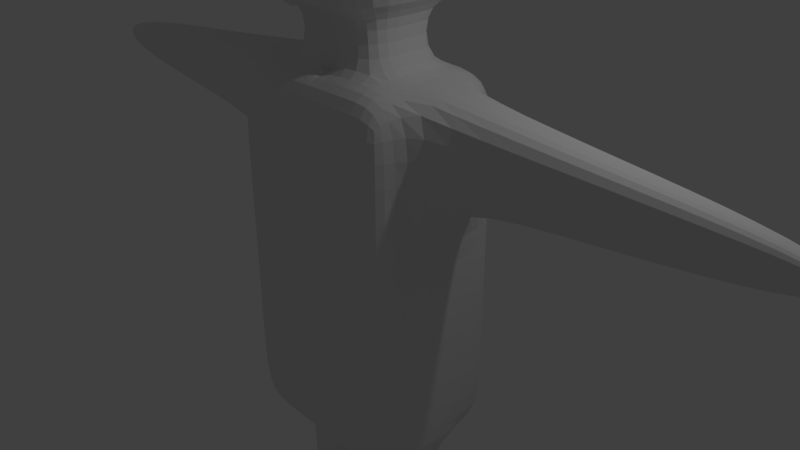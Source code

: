 # Source: 016_003.blend  (saved by Blender 2.79.0; exported with 4.5.12 LTS)
import bpy
from mathutils import Matrix  # noqa: F401  (used for matrix-valued properties, if any)

bpy.ops.wm.read_factory_settings(use_empty=True)
scene = bpy.context.scene
scene.name = 'Scene'

# ---- collections
col_collection_1 = bpy.data.collections.new('Collection 1'); scene.collection.children.link(col_collection_1)

# ---- world
world_world = bpy.data.worlds.new('World'); scene.world = world_world
world_world.color = (0.05088, 0.05088, 0.05088)
world_world.use_sun_shadow = False
world_world.sun_shadow_jitter_overblur = 0.0
world_world.cycles.sampling_method = 'MANUAL'

# ---- cameras
cam_camera = bpy.data.cameras.new('Camera')
cam_camera.clip_end = 100.0
cam_camera.lens = 35.0
cam_camera.sensor_width = 32.0
cam_camera.sensor_height = 18.0
cam_camera.ortho_scale = 7.314
cam_camera.dof.focus_distance = 0.0
cam_camera.dof.aperture_fstop = 128.0

# ---- lights
light_lamp = bpy.data.lights.new('Lamp', 'POINT')
light_lamp.transmission_factor = 0.0
light_lamp.cutoff_distance = 30.0
light_lamp.energy = 100.0
light_lamp.shadow_buffer_clip_start = 1.001
light_lamp.shadow_soft_size = 0.1
light_lamp.shadow_maximum_resolution = 0.006
light_lamp.use_absolute_resolution = True

# ---- meshes
me_x = bpy.data.meshes.new('立方体')
me_x.from_pydata([(1.0, -1.0, -1.0), (1.0, -1.0, 1.0), (1.0, 1.0, -1.0), (1.0, 1.0, 1.0), (1.0, 1.0, 0.0), (1.0, 0.0, -1.0), (1.0, 0.0, 1.0), (1.0, -1.0, 0.0), (1.0, 0.0, 0.0), (0.5, 1.0, 1.0), (1.0, 1.0, -0.5), (1.0, 0.5, -1.0), (1.0, -0.5, 1.0), (1.0, -1.0, -0.5), (0.5, -1.0, -1.0), (0.5, 1.0, -1.0), (1.0, 1.0, 0.5), (1.0, -0.5, -1.0), (1.0, -1.0, 0.5), (0.5, -1.0, 1.0), (0.8177, -0.3177, -1.82), (0.5, -1.0, 0.0), (1.0, -0.5, 0.0), (1.0, 0.5, 0.0), (1.0, 0.0, -0.5), (1.0, 0.0, 0.5), (0.5, 1.0, 0.0), (0.5, 1.0, -0.5), (1.0, 0.5, 0.5), (1.0, 0.5, -0.5), (1.0, -0.5, -0.5), (0.5, -1.0, 0.5), (0.5, -1.0, -0.5), (0.5, 0.5, -1.0), (4.455, -0.1097, 0.6952), (4.455, 0.1097, 0.6952), (4.455, 0.0, 0.6952), (4.455, -0.1097, 0.8048), (0.5, -0.5, -1.0), (4.455, 0.0, 0.8048), (1.0, -0.5, 0.5), (0.5, 1.0, 0.5), (4.455, 0.1097, 0.8048), (1.0, 0.5, 1.0), (2.366, 0.3511, 0.9256), (2.366, 0.0, 0.9256), (2.366, -0.3511, 0.9256), (2.366, 0.0, 0.5744), (2.366, 0.3511, 0.5744), (2.366, -0.3511, 0.5744), (3.544, 0.251, 0.8755), (3.544, 0.0, 0.8755), (3.544, -0.251, 0.8755), (3.544, 0.0, 0.6245), (3.544, 0.251, 0.6245), (3.544, -0.251, 0.6245), (0.8177, -0.3177, -1.0), (0.8177, 0.0, -1.0), (0.1823, 0.3177, -1.0), (0.1823, 0.0, -1.0), (0.8177, -0.3177, -2.474), (0.8177, 0.3177, -1.0), (0.1823, -0.3177, -1.0), (0.5, 0.3177, -1.0), (0.5, -0.3177, -1.0), (0.8177, 0.0, -1.82), (0.1823, 0.3177, -1.82), (0.1823, 0.0, -1.82), (0.8177, -0.3177, -2.607), (0.8177, 0.3177, -1.82), (0.1823, -0.3177, -1.82), (0.5, 0.3177, -1.82), (0.5, -0.3177, -1.82), (0.8177, 0.0, -2.474), (0.1823, 0.3177, -2.474), (0.1823, 0.0, -2.474), (0.8177, 0.3177, -2.474), (0.1823, -0.3177, -2.474), (0.5, 0.3177, -2.474), (0.5, -0.3177, -2.474), (0.8177, 0.0, -2.607), (0.1823, 0.3177, -2.607), (0.1823, 0.0, -2.607), (0.5, 0.0, -2.607), (0.8177, 0.3177, -2.607), (0.1823, -0.3177, -2.607), (0.5, 0.3177, -2.607), (0.5, -0.3177, -2.607), (0.8177, -0.9979, -2.607), (0.8177, -0.9979, -2.474), (0.5, -0.9979, -2.474), (0.5, -0.9979, -2.607), (0.1823, -0.9979, -2.474), (0.1823, -0.9979, -2.607), (0.5, 0.0, 1.0), (0.5, 0.5, 1.0), (0.5, -0.5, 1.0), (0.5, 0.0, 1.326), (0.5, 0.5, 1.326), (0.5, -0.5, 1.326), (0.848, 0.0, 1.326), (0.848, 1.196, 1.326), (0.848, -1.196, 1.326), (0.848, 0.0, 2.35), (0.848, 1.196, 2.35), (0.848, -1.196, 2.35), (-1.0, -1.0, -1.0), (-1.0, -1.0, 1.0), (-1.0, 1.0, -1.0), (-1.0, 1.0, 1.0), (0.0, 1.0, -1.0), (0.0, 1.0, 1.0), (-1.0, 1.0, 0.0), (-1.0, 0.0, -1.0), (-1.0, 0.0, 1.0), (-1.0, -1.0, 0.0), (0.0, -1.0, -1.0), (0.0, -1.0, 1.0), (0.0, 0.0, -1.0), (0.0, -1.0, 0.0), (-1.0, 0.0, 0.0), (0.0, 1.0, 0.0), (-0.5, 1.0, 1.0), (-1.0, 1.0, -0.5), (-1.0, 0.5, -1.0), (-1.0, -0.5, 1.0), (-1.0, -1.0, -0.5), (-0.5, -1.0, -1.0), (-0.5, 1.0, -1.0), (-1.0, 1.0, 0.5), (-1.0, -0.5, -1.0), (-1.0, -1.0, 0.5), (-0.5, -1.0, 1.0), (0.0, -0.5, 1.0), (0.0, 0.5, 1.0), (0.0, -0.5, -1.0), (0.0, 0.5, -1.0), (-0.8177, -0.3177, -1.82), (-0.5, -1.0, 0.0), (0.0, -1.0, -0.5), (0.0, -1.0, 0.5), (-1.0, -0.5, 0.0), (-1.0, 0.5, 0.0), (-1.0, 0.0, -0.5), (-1.0, 0.0, 0.5), (-0.5, 1.0, 0.0), (0.0, 1.0, -0.5), (0.0, 1.0, 0.5), (-0.5, 1.0, -0.5), (-1.0, 0.5, 0.5), (-1.0, 0.5, -0.5), (-1.0, -0.5, -0.5), (-0.5, -1.0, 0.5), (-0.5, -1.0, -0.5), (-0.5, 0.5, -1.0), (-4.455, -0.1097, 0.6952), (-4.455, 0.1097, 0.6952), (-4.455, 0.0, 0.6952), (-4.455, -0.1097, 0.8048), (-0.5, -0.5, -1.0), (-4.455, 0.0, 0.8048), (-1.0, -0.5, 0.5), (-0.5, 1.0, 0.5), (-4.455, 0.1097, 0.8048), (-1.0, 0.5, 1.0), (-2.366, 0.3511, 0.9256), (-2.366, 0.0, 0.9256), (-2.366, -0.3511, 0.9256), (-2.366, 0.0, 0.5744), (-2.366, 0.3511, 0.5744), (-2.366, -0.3511, 0.5744), (-3.544, 0.251, 0.8755), (-3.544, 0.0, 0.8755), (-3.544, -0.251, 0.8755), (-3.544, 0.0, 0.6245), (-3.544, 0.251, 0.6245), (-3.544, -0.251, 0.6245), (-0.8177, -0.3177, -1.0), (-0.8177, 0.0, -1.0), (-0.1823, 0.3177, -1.0), (-0.1823, 0.0, -1.0), (-0.8177, -0.3177, -2.474), (-0.8177, 0.3177, -1.0), (-0.1823, -0.3177, -1.0), (-0.5, 0.3177, -1.0), (-0.5, -0.3177, -1.0), (-0.8177, 0.0, -1.82), (-0.1823, 0.3177, -1.82), (-0.1823, 0.0, -1.82), (-0.8177, -0.3177, -2.607), (-0.8177, 0.3177, -1.82), (-0.1823, -0.3177, -1.82), (-0.5, 0.3177, -1.82), (-0.5, -0.3177, -1.82), (-0.8177, 0.0, -2.474), (-0.1823, 0.3177, -2.474), (-0.1823, 0.0, -2.474), (-0.8177, 0.3177, -2.474), (-0.1823, -0.3177, -2.474), (-0.5, 0.3177, -2.474), (-0.5, -0.3177, -2.474), (-0.8177, 0.0, -2.607), (-0.1823, 0.3177, -2.607), (-0.1823, 0.0, -2.607), (-0.5, 0.0, -2.607), (-0.8177, 0.3177, -2.607), (-0.1823, -0.3177, -2.607), (-0.5, 0.3177, -2.607), (-0.5, -0.3177, -2.607), (-0.8177, -0.9979, -2.607), (-0.8177, -0.9979, -2.474), (-0.5, -0.9979, -2.474), (-0.5, -0.9979, -2.607), (-0.1823, -0.9979, -2.474), (-0.1823, -0.9979, -2.607), (0.0, 0.0, 1.0), (-0.5, 0.0, 1.0), (-0.5, 0.5, 1.0), (-0.5, -0.5, 1.0), (0.0, 0.5, 1.326), (0.0, -0.5, 1.326), (-0.5, 0.0, 1.326), (-0.5, 0.5, 1.326), (-0.5, -0.5, 1.326), (0.0, 1.196, 1.326), (0.0, 0.0, 1.326), (0.0, -1.196, 1.326), (-0.848, 0.0, 1.326), (-0.848, 1.196, 1.326), (-0.848, -1.196, 1.326), (0.0, 1.196, 2.35), (0.0, 0.0, 2.35), (0.0, -1.196, 2.35), (-0.848, 0.0, 2.35), (-0.848, 1.196, 2.35), (-0.848, -1.196, 2.35)], [], [(41, 9, 3, 16), (40, 12, 1, 18), (38, 17, 0, 14), (96, 133, 117, 19), (50, 51, 39, 42), (17, 38, 64, 56), (32, 21, 119, 139), (31, 19, 117, 140), (30, 22, 7, 13), (29, 23, 8, 24), (27, 26, 4, 10), (35, 42, 39, 36), (36, 39, 37, 34), (15, 27, 10, 2), (110, 146, 27, 15), (146, 121, 26, 27), (23, 28, 25, 8), (4, 16, 28, 23), (16, 3, 43, 28), (11, 29, 24, 5), (2, 10, 29, 11), (10, 4, 23, 29), (17, 30, 13, 0), (5, 24, 30, 17), (24, 8, 22, 30), (21, 31, 140, 119), (7, 18, 31, 21), (18, 1, 19, 31), (14, 32, 139, 116), (0, 13, 32, 14), (13, 7, 21, 32), (52, 55, 34, 37), (11, 5, 57, 61), (110, 15, 33, 136), (15, 2, 11, 33), (55, 53, 36, 34), (43, 95, 94, 6), (3, 9, 95, 43), (9, 111, 134, 95), (12, 96, 19, 1), (6, 94, 96, 12), (135, 38, 14, 116), (5, 17, 56, 57), (135, 118, 59, 62), (54, 50, 42, 35), (22, 40, 18, 7), (8, 25, 40, 22), (26, 41, 16, 4), (121, 147, 41, 26), (147, 111, 9, 41), (25, 28, 48, 47), (40, 25, 47, 49), (44, 45, 51, 50), (48, 44, 50, 54), (6, 12, 46, 45), (12, 40, 49, 46), (28, 43, 44, 48), (43, 6, 45, 44), (51, 52, 37, 39), (53, 54, 35, 36), (49, 47, 53, 55), (47, 48, 54, 53), (45, 46, 52, 51), (46, 49, 55, 52), (62, 59, 67, 70), (63, 61, 69, 71), (64, 62, 70, 72), (59, 58, 66, 67), (136, 33, 63, 58), (38, 135, 62, 64), (118, 136, 58, 59), (33, 11, 61, 63), (72, 70, 77, 79), (67, 66, 74, 75), (69, 65, 73, 76), (66, 71, 78, 74), (56, 64, 72, 20), (57, 56, 20, 65), (58, 63, 71, 66), (61, 57, 65, 69), (76, 73, 80, 84), (74, 78, 86, 81), (73, 60, 68, 80), (77, 85, 93, 92), (71, 69, 76, 78), (70, 67, 75, 77), (20, 72, 79, 60), (65, 20, 60, 73), (86, 84, 80, 83), (81, 86, 83, 82), (82, 83, 87, 85), (83, 80, 68, 87), (75, 74, 81, 82), (60, 79, 90, 89), (78, 76, 84, 86), (77, 75, 82, 85), (89, 90, 91, 88), (90, 92, 93, 91), (87, 68, 88, 91), (79, 77, 92, 90), (68, 60, 89, 88), (85, 87, 91, 93), (96, 94, 97, 99), (220, 99, 102, 226), (94, 95, 98, 97), (133, 96, 99, 220), (95, 134, 219, 98), (101, 224, 230, 104), (226, 102, 105, 232), (98, 219, 224, 101), (99, 97, 100, 102), (97, 98, 101, 100), (104, 230, 231, 103), (103, 231, 232, 105), (102, 100, 103, 105), (100, 101, 104, 103), (162, 129, 109, 122), (161, 131, 107, 125), (159, 127, 106, 130), (218, 132, 117, 133), (171, 163, 160, 172), (130, 177, 185, 159), (153, 139, 119, 138), (152, 140, 117, 132), (151, 126, 115, 141), (150, 143, 120, 142), (148, 123, 112, 145), (156, 157, 160, 163), (157, 155, 158, 160), (128, 108, 123, 148), (110, 128, 148, 146), (146, 148, 145, 121), (142, 120, 144, 149), (112, 142, 149, 129), (129, 149, 164, 109), (124, 113, 143, 150), (108, 124, 150, 123), (123, 150, 142, 112), (130, 106, 126, 151), (113, 130, 151, 143), (143, 151, 141, 120), (138, 119, 140, 152), (115, 138, 152, 131), (131, 152, 132, 107), (127, 116, 139, 153), (106, 127, 153, 126), (126, 153, 138, 115), (173, 158, 155, 176), (124, 182, 178, 113), (110, 136, 154, 128), (128, 154, 124, 108), (176, 155, 157, 174), (164, 114, 216, 217), (109, 164, 217, 122), (122, 217, 134, 111), (125, 107, 132, 218), (114, 125, 218, 216), (135, 116, 127, 159), (113, 178, 177, 130), (135, 183, 180, 118), (175, 156, 163, 171), (141, 115, 131, 161), (120, 141, 161, 144), (145, 112, 129, 162), (121, 145, 162, 147), (147, 162, 122, 111), (144, 168, 169, 149), (161, 170, 168, 144), (165, 171, 172, 166), (169, 175, 171, 165), (114, 166, 167, 125), (125, 167, 170, 161), (149, 169, 165, 164), (164, 165, 166, 114), (172, 160, 158, 173), (174, 157, 156, 175), (170, 176, 174, 168), (168, 174, 175, 169), (166, 172, 173, 167), (167, 173, 176, 170), (183, 191, 188, 180), (184, 192, 190, 182), (185, 193, 191, 183), (180, 188, 187, 179), (136, 179, 184, 154), (159, 185, 183, 135), (118, 180, 179, 136), (154, 184, 182, 124), (193, 200, 198, 191), (188, 196, 195, 187), (190, 197, 194, 186), (187, 195, 199, 192), (177, 137, 193, 185), (178, 186, 137, 177), (179, 187, 192, 184), (182, 190, 186, 178), (197, 205, 201, 194), (195, 202, 207, 199), (194, 201, 189, 181), (198, 213, 214, 206), (192, 199, 197, 190), (191, 198, 196, 188), (137, 181, 200, 193), (186, 194, 181, 137), (207, 204, 201, 205), (202, 203, 204, 207), (203, 206, 208, 204), (204, 208, 189, 201), (196, 203, 202, 195), (181, 210, 211, 200), (199, 207, 205, 197), (198, 206, 203, 196), (210, 209, 212, 211), (211, 212, 214, 213), (208, 212, 209, 189), (200, 211, 213, 198), (189, 209, 210, 181), (206, 214, 212, 208), (218, 223, 221, 216), (134, 219, 225, 215), (220, 226, 229, 223), (225, 226, 220), (216, 221, 222, 217), (215, 225, 220, 133), (133, 220, 223, 218), (217, 222, 219, 134), (228, 234, 230, 224), (226, 232, 235, 229), (222, 228, 224, 219), (219, 224, 225), (223, 229, 227, 221), (221, 227, 228, 222), (234, 233, 231, 230), (233, 235, 232, 231), (224, 230, 231, 225), (229, 235, 233, 227), (227, 233, 234, 228), (225, 231, 232, 226)])
_k = {(117, 133): 1.0, (225, 226): 1.0, (219, 224): 1.0, (230, 231): 1.0, (231, 232): 1.0, (226, 232): 1.0, (224, 230): 1.0, (134, 219): 1.0, (133, 220): 1.0}
me_x.attributes.new('crease_edge', 'FLOAT', 'EDGE').data.foreach_set('value', [_k.get((min(e.vertices), max(e.vertices)), 0.0) for e in me_x.edges])
me_x.use_remesh_preserve_volume = False
me_x.use_remesh_preserve_attributes = False
me_x.use_mirror_vertex_groups = False
me_x.update()
arm_001 = bpy.data.armatures.new('アーマチュア.001')  # bones are not reproduced

# ---- objects
ob_lamp = bpy.data.objects.new('Lamp', light_lamp)
ob_camera = bpy.data.objects.new('Camera', cam_camera)
ob_001 = bpy.data.objects.new('アーマチュア.001', arm_001)
ob_x = bpy.data.objects.new('立方体', me_x)

# ---- transforms, parenting, visibility, modifiers, constraints
ob_lamp.location = (4.076, 1.005, 5.904)
ob_lamp.rotation_euler = (0.6503, 0.05522, 1.866)
ob_lamp.lock_rotations_4d = False
ob_lamp.empty_display_type = 'ARROWS'
ob_lamp.color = (0.0, 0.0, 0.0, 0.0)
ob_lamp.hide_viewport = True
ob_lamp.lineart.crease_threshold = 0.0
ob_camera.location = (7.481, -6.508, 5.344)
ob_camera.rotation_euler = (1.109, 0.0, 0.8149)
ob_camera.lock_rotations_4d = False
ob_camera.empty_display_type = 'ARROWS'
ob_camera.color = (0.0, 0.0, 0.0, 0.0)
ob_camera.hide_viewport = True
ob_camera.display_type = 'WIRE'
ob_camera.lineart.crease_threshold = 0.0
ob_001.location = (0.0, 0.0, -1.858)
ob_001.scale = (1.725, 1.725, 1.725)
ob_001.show_in_front = True
ob_001.lineart.crease_threshold = 0.0
ob_x.parent = ob_001
ob_x.matrix_parent_inverse = Matrix(((0.5797, 0.0, 0.0, 0.0), (0.0, 0.5797, 0.0, 0.0), (0.0, 0.0, 0.5797, 1.077), (0.0, 0.0, 0.0, 1.0)))
ob_x.location = (0.0, 0.0, 0.0)
ob_x.scale = (1.273, 1.0, 2.506)
ob_x.lineart.crease_threshold = 0.0
_vg = ob_x.vertex_groups.new(name='Hips')
for _i, _w in zip([0, 2, 14, 15, 27, 32, 33, 38, 58, 59, 62, 106, 108, 110, 116, 118, 127, 128, 135, 136, 139, 146, 148, 153, 154, 159, 179, 180, 183], [0.04477, 0.05041, 0.1301, 0.1309, 0.01357, 0.01187, 0.09655, 0.08845, 0.09504, 0.1122, 0.08109, 0.04713, 0.05143, 0.4985, 0.4969, 0.9204, 0.1309, 0.1316, 0.6354, 0.6472, 0.05448, 0.05498, 0.01383, 0.01218, 0.09615, 0.08792, 0.08733, 0.1016, 0.07379]): _vg.add([_i], _w, 'REPLACE')
_vg = ob_x.vertex_groups.new(name='Spine')
for _i, _w in zip([0, 2, 4, 5, 7, 8, 10, 11, 13, 14, 15, 16, 17, 18, 21, 22, 23, 24, 25, 26, 27, 28, 29, 30, 31, 32, 33, 38, 40, 41, 106, 108, 110, 112, 113, 115, 116, 119, 120, 121, 123, 124, 126, 127, 128, 129, 130, 131, 135, 138, 139, 140, 141, 142, 143, 144, 145, 146, 147, 148, 149, 150, 151, 152, 153, 154, 159, 161, 162], [0.1952, 0.1933, 0.788, 0.07917, 0.7907, 0.7808, 0.7679, 0.08686, 0.7689, 0.1454, 0.1416, 0.1174, 0.08357, 0.1189, 0.8173, 0.7833, 0.7798, 0.7667, 0.09575, 0.8162, 0.7936, 0.06469, 0.7651, 0.7658, 0.1295, 0.794, 0.03646, 0.04279, 0.06072, 0.1294, 0.2, 0.1973, 0.1397, 0.7882, 0.08698, 0.7909, 0.1422, 0.8459, 0.781, 0.8453, 0.7689, 0.09199, 0.7699, 0.1475, 0.1434, 0.1177, 0.08895, 0.1191, 0.003164, 0.8174, 0.8246, 0.1188, 0.7835, 0.78, 0.7681, 0.09612, 0.8163, 0.8242, 0.1188, 0.7941, 0.06519, 0.7663, 0.767, 0.1296, 0.7946, 0.038, 0.04476, 0.06125, 0.1294]): _vg.add([_i], _w, 'REPLACE')
_vg = ob_x.vertex_groups.new(name='Chest')
for _i, _w in zip([1, 3, 4, 7, 9, 16, 18, 19, 21, 22, 23, 26, 28, 31, 40, 41, 107, 109, 111, 112, 115, 117, 119, 121, 122, 129, 131, 132, 138, 140, 141, 142, 145, 147, 149, 152, 161, 162], [0.04958, 0.05354, 0.03858, 0.03845, 0.07247, 0.1772, 0.1832, 0.07316, 0.06807, 0.005775, 0.003697, 0.06819, 0.04101, 0.4947, 0.03634, 0.4959, 0.04967, 0.05358, 0.09073, 0.03864, 0.03851, 0.08991, 0.07269, 0.07278, 0.07249, 0.1773, 0.1833, 0.07318, 0.06808, 0.6279, 0.005862, 0.003779, 0.06821, 0.6284, 0.04168, 0.4947, 0.03704, 0.496]): _vg.add([_i], _w, 'REPLACE')
_vg = ob_x.vertex_groups.new(name='Neck')
for _i, _w in zip([1, 3, 6, 9, 19, 31, 41, 94, 95, 96, 97, 98, 99, 100, 101, 102, 105, 107, 109, 111, 114, 117, 122, 132, 133, 134, 140, 147, 152, 162, 215, 216, 217, 218, 219, 220, 221, 222, 223, 226, 227, 228, 229, 232, 235], [0.06831, 0.06352, 0.01518, 0.1729, 0.1696, 0.02563, 0.02274, 0.4149, 0.2221, 0.2224, 0.1024, 0.0701, 0.1329, 0.05953, 0.006547, 0.1331, 0.05401, 0.06835, 0.06354, 0.5451, 0.01524, 0.5464, 0.1729, 0.1695, 0.7373, 0.787, 0.06206, 0.0609, 0.02558, 0.02276, 1.0, 0.4145, 0.2219, 0.2222, 0.08215, 0.1599, 0.1001, 0.06941, 0.1209, 0.2175, 0.06417, 0.007014, 0.1884, 0.06668, 0.06908]): _vg.add([_i], _w, 'REPLACE')
_vg = ob_x.vertex_groups.new(name='Head')
for _i, _w in zip([9, 19, 94, 95, 96, 97, 98, 99, 100, 101, 102, 103, 104, 105, 111, 117, 122, 132, 133, 134, 216, 217, 218, 219, 220, 221, 222, 223, 224, 225, 226, 227, 228, 229, 230, 231, 232, 233, 234, 235], [0.04404, 0.05037, 0.2005, 0.1748, 0.1765, 0.8265, 0.8287, 0.8316, 0.9604, 0.9623, 0.9618, 0.9963, 0.9932, 0.9935, 0.02129, 0.03969, 0.04405, 0.05037, 0.1264, 0.08955, 0.2005, 0.1748, 0.1765, 0.8887, 0.8825, 0.8265, 0.8287, 0.8316, 0.976, 1.0, 0.9769, 0.9604, 0.9623, 0.9618, 0.9973, 1.0, 0.9966, 0.9963, 0.9932, 0.9935]): _vg.add([_i], _w, 'REPLACE')
_vg = ob_x.vertex_groups.new(name='Shoulder.L')
for _i, _w in zip([1, 3, 4, 6, 7, 8, 9, 12, 16, 18, 19, 21, 22, 23, 25, 26, 28, 31, 40, 41, 43, 94, 95, 96, 97, 98, 99, 111, 117, 122, 132, 133, 134, 140, 147, 152, 162], [0.7595, 0.7629, 0.1127, 0.2979, 0.1105, 0.1448, 0.6221, 0.7827, 0.6283, 0.623, 0.6325, 0.06212, 0.1345, 0.138, 0.7868, 0.06282, 0.7967, 0.2802, 0.8069, 0.2791, 0.7845, 0.2797, 0.5335, 0.547, 0.07182, 0.09161, 0.08704, 0.1482, 0.1476, 0.02952, 0.0254, 0.0631, 0.05234, 0.08675, 0.08661, 0.01291, 0.01308]): _vg.add([_i], _w, 'REPLACE')
_vg = ob_x.vertex_groups.new(name='UpperArm.L')
for _i, _w in zip([1, 3, 6, 12, 16, 18, 25, 28, 40, 43, 44, 45, 46, 47, 48, 49, 94, 95, 96], [0.06197, 0.05744, 0.6455, 0.1598, 0.01558, 0.01743, 0.07963, 0.07528, 0.07241, 0.1572, 0.9687, 0.974, 0.9683, 0.9539, 0.9575, 0.9604, 0.09375, 0.01416, 0.003823]): _vg.add([_i], _w, 'REPLACE')
_vg = ob_x.vertex_groups.new(name='LowerArm.L')
for _i, _w in zip([34, 35, 42, 50, 51, 52, 53, 54, 55], [0.01161, 0.004942, 0.002259, 0.9739, 0.9737, 0.9738, 0.9695, 0.9705, 0.9707]): _vg.add([_i], _w, 'REPLACE')
_vg = ob_x.vertex_groups.new(name='Hand.L')
for _i, _w in zip([34, 35, 36, 37, 39, 42], [0.9687, 0.9721, 1.016, 0.976, 1.014, 0.9735]): _vg.add([_i], _w, 'REPLACE')
_vg = ob_x.vertex_groups.new(name='Shoulder.R')
for _i, _w in zip([9, 19, 31, 41, 107, 109, 111, 112, 114, 115, 117, 120, 122, 125, 129, 131, 132, 133, 134, 138, 140, 141, 142, 144, 145, 147, 149, 152, 161, 162, 164, 216, 217, 218, 221, 222, 223], [0.0295, 0.02538, 0.01285, 0.01303, 0.7592, 0.7624, 0.1482, 0.1125, 0.2974, 0.1104, 0.1476, 0.1446, 0.622, 0.7821, 0.6276, 0.6223, 0.6324, 0.06309, 0.05232, 0.06205, 0.08668, 0.1343, 0.1378, 0.7858, 0.06276, 0.08654, 0.7951, 0.2799, 0.8053, 0.2788, 0.7833, 0.2796, 0.5334, 0.5469, 0.0718, 0.09159, 0.08702]): _vg.add([_i], _w, 'REPLACE')
_vg = ob_x.vertex_groups.new(name='UpperArm.R')
for _i, _w in zip([107, 109, 114, 125, 129, 131, 144, 149, 161, 164, 165, 166, 167, 168, 169, 170, 216, 217, 218], [0.06217, 0.05774, 0.6459, 0.1602, 0.01611, 0.01794, 0.08003, 0.07592, 0.07305, 0.158, 0.9687, 0.9741, 0.9683, 0.9539, 0.9575, 0.9604, 0.09384, 0.01433, 0.003947]): _vg.add([_i], _w, 'REPLACE')
_vg = ob_x.vertex_groups.new(name='LowerArm.R')
for _i, _w in zip([155, 156, 163, 171, 172, 173, 174, 175, 176], [0.01073, 0.002929, 0.001763, 0.9741, 0.9739, 0.9739, 0.9696, 0.9705, 0.9707]): _vg.add([_i], _w, 'REPLACE')
_vg = ob_x.vertex_groups.new(name='Hand.R')
for _i, _w in zip([155, 156, 157, 158, 160, 163], [0.9692, 0.9731, 1.022, 0.9769, 1.023, 0.9738]): _vg.add([_i], _w, 'REPLACE')
_vg = ob_x.vertex_groups.new(name='UpperLeg.L')
for _i, _w in zip([0, 2, 4, 5, 7, 8, 10, 11, 13, 14, 15, 17, 22, 23, 24, 27, 29, 30, 32, 33, 38, 56, 57, 58, 59, 61, 62, 63, 64, 110, 116, 118, 127, 128, 135, 136, 139, 146, 154, 159], [0.7298, 0.7281, 0.007776, 0.9029, 0.007487, 0.01292, 0.1697, 0.8753, 0.1671, 0.6705, 0.6743, 0.8795, 0.01191, 0.0124, 0.1858, 0.1253, 0.1812, 0.1813, 0.126, 0.8255, 0.8315, 0.9643, 0.9692, 0.8586, 0.8491, 0.9634, 0.873, 0.96, 0.9552, 0.1778, 0.1774, 0.02556, 0.04357, 0.04215, 0.165, 0.1597, 0.04872, 0.0484, 0.004268, 0.001206]): _vg.add([_i], _w, 'REPLACE')
_vg = ob_x.vertex_groups.new(name='LowerLeg.L')
for _i, _w in zip([20, 58, 59, 60, 62, 65, 66, 67, 68, 69, 70, 71, 72, 73, 74, 75, 76, 77, 78, 79, 80, 81, 82, 83, 84, 85, 86, 92], [0.9741, 0.001229, 0.002635, 0.1745, 0.0006153, 0.9852, 0.9798, 0.9772, 0.02742, 0.9845, 0.9731, 0.9876, 0.9772, 0.8156, 0.9095, 0.8006, 0.9246, 0.1869, 0.9578, 0.08929, 0.1937, 0.4649, 0.2127, 0.1292, 0.4625, 0.05894, 0.4752, 0.004774]): _vg.add([_i], _w, 'REPLACE')
_vg = ob_x.vertex_groups.new(name='Foot.L')
for _i, _w in zip([60, 68, 73, 74, 75, 76, 77, 78, 79, 80, 81, 82, 83, 84, 85, 86, 87, 88, 89, 90, 91, 92, 93], [0.8254, 0.9613, 0.1841, 0.09, 0.1989, 0.07505, 0.8129, 0.03384, 0.9103, 0.8062, 0.535, 0.7872, 0.8708, 0.5374, 0.941, 0.5248, 0.9799, 0.9905, 0.983, 0.9971, 0.9985, 0.9726, 0.9865]): _vg.add([_i], _w, 'REPLACE')
_vg = ob_x.vertex_groups.new(name='UpperLeg.R')
for _i, _w in zip([14, 15, 33, 38, 106, 108, 110, 112, 113, 115, 116, 118, 120, 123, 124, 126, 127, 128, 130, 135, 136, 139, 141, 142, 143, 146, 148, 150, 151, 153, 154, 159, 177, 178, 179, 180, 182, 183, 184, 185], [0.04265, 0.04151, 0.004616, 0.001455, 0.723, 0.7223, 0.1775, 0.007308, 0.8927, 0.006978, 0.1769, 0.02678, 0.01234, 0.1684, 0.8681, 0.1656, 0.6669, 0.6714, 0.8719, 0.1661, 0.1612, 0.04809, 0.01135, 0.01186, 0.184, 0.04791, 0.1245, 0.1796, 0.1796, 0.1251, 0.8252, 0.8312, 0.9607, 0.9646, 0.8698, 0.8639, 0.9599, 0.8839, 0.9616, 0.9567]): _vg.add([_i], _w, 'REPLACE')
_vg = ob_x.vertex_groups.new(name='LowerLeg.R')
for _i, _w in zip([137, 181, 186, 187, 188, 189, 190, 191, 192, 193, 194, 195, 196, 197, 198, 199, 200, 201, 202, 203, 204, 205, 206, 207], [0.9714, 0.1948, 0.9821, 0.9823, 0.9807, 0.03747, 0.9823, 0.9762, 0.9878, 0.9777, 0.7957, 0.9213, 0.822, 0.9135, 0.1869, 0.9584, 0.1005, 0.1961, 0.4648, 0.1949, 0.1163, 0.4612, 0.04909, 0.4752]): _vg.add([_i], _w, 'REPLACE')
_vg = ob_x.vertex_groups.new(name='Foot.R')
for _i, _w in zip([181, 189, 194, 195, 196, 197, 198, 199, 200, 201, 202, 203, 204, 205, 206, 207, 208, 209, 210, 211, 212, 213, 214], [0.805, 0.9562, 0.2038, 0.0783, 0.1776, 0.08609, 0.8129, 0.03269, 0.899, 0.8039, 0.5351, 0.8051, 0.8837, 0.5387, 0.9504, 0.5248, 0.9841, 0.9871, 0.9776, 0.996, 0.999, 0.9757, 0.9902]): _vg.add([_i], _w, 'REPLACE')
_m = ob_x.modifiers.new('Subsurf', 'SUBSURF')
_m.uv_smooth = 'PRESERVE_CORNERS'
_m.quality = 2
_m.levels = 2
_m.show_only_control_edges = False
_m = ob_x.modifiers.new('アーマチュア', 'ARMATURE')
_m.object = ob_001

# ---- collection membership
col_collection_1.objects.link(ob_lamp)
col_collection_1.objects.link(ob_camera)
col_collection_1.objects.link(ob_001)
col_collection_1.objects.link(ob_x)

# ---- scene / render settings (as saved in the file)
scene.camera = ob_camera
scene.frame_start = 1; scene.frame_end = 250; scene.frame_set(1)
scene.render.engine = 'BLENDER_EEVEE_NEXT'
scene.render.resolution_percentage = 50
scene.render.dither_intensity = 0.0
scene.cycles.use_denoising = False
scene.cycles.samples = 128
scene.cycles.sampling_pattern = 'TABULATED_SOBOL'
scene.cycles.use_adaptive_sampling = False
scene.cycles.use_light_tree = False
scene.cycles.blur_glossy = 0.0
scene.cycles.sample_clamp_indirect = 0.0
scene.view_settings.view_transform = 'Standard'
bpy.context.view_layer.update()
